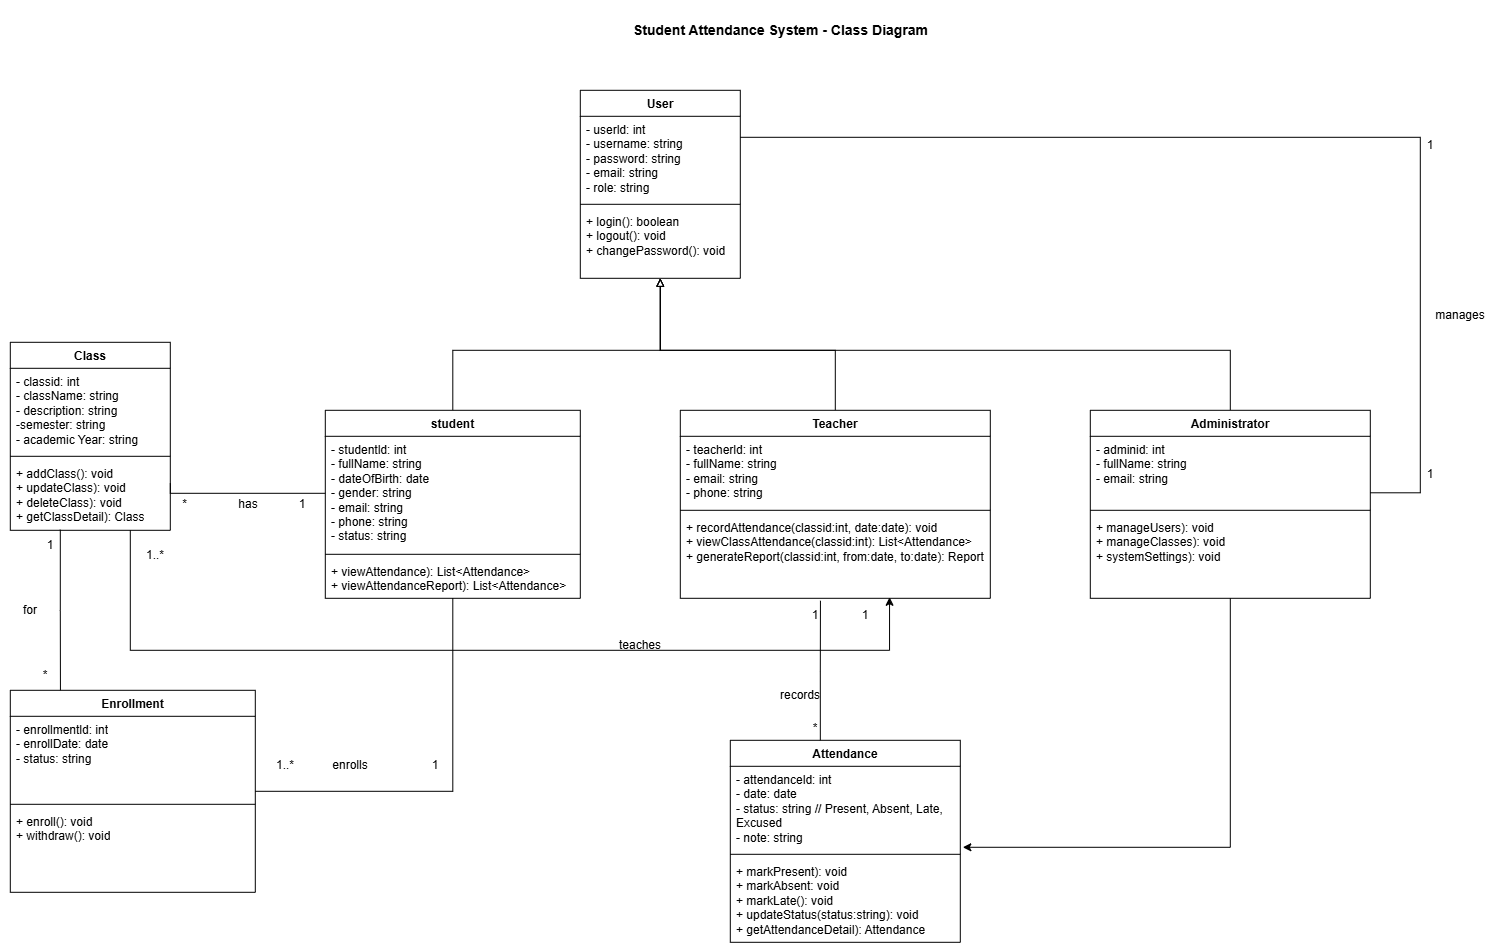

The diagram above was exported from draw.io. Its source (the exported page's mxGraphModel, read from the mxfile embedded in the PNG):
<mxGraphModel dx="1935" dy="1405" grid="1" gridSize="10" guides="1" tooltips="1" connect="1" arrows="1" fold="1" page="1" pageScale="1" pageWidth="850" pageHeight="1100" math="0" shadow="0">
  <root>
    <mxCell id="0" />
    <mxCell id="1" parent="0" />
    <mxCell id="TgN7HnUPqvxn7JeLcG7y-2" parent="1" style="swimlane;fontStyle=1;align=center;verticalAlign=top;childLayout=stackLayout;horizontal=1;startSize=26;horizontalStack=0;resizeParent=1;resizeParentMax=0;resizeLast=0;collapsible=1;marginBottom=0;whiteSpace=wrap;html=1;" value="User" vertex="1">
      <mxGeometry height="188" width="160" x="640" y="110" as="geometry" />
    </mxCell>
    <mxCell id="TgN7HnUPqvxn7JeLcG7y-3" parent="TgN7HnUPqvxn7JeLcG7y-2" style="text;strokeColor=none;fillColor=none;align=left;verticalAlign=top;spacingLeft=4;spacingRight=4;overflow=hidden;rotatable=0;points=[[0,0.5],[1,0.5]];portConstraint=eastwest;whiteSpace=wrap;html=1;" value="&lt;div&gt;- userld: int&lt;/div&gt;&lt;div&gt;- username: string&lt;/div&gt;&lt;div&gt;- password: string&lt;/div&gt;&lt;div&gt;- email: string&lt;/div&gt;&lt;div&gt;- role: string&lt;/div&gt;" vertex="1">
      <mxGeometry height="84" width="160" y="26" as="geometry" />
    </mxCell>
    <mxCell id="TgN7HnUPqvxn7JeLcG7y-4" parent="TgN7HnUPqvxn7JeLcG7y-2" style="line;strokeWidth=1;fillColor=none;align=left;verticalAlign=middle;spacingTop=-1;spacingLeft=3;spacingRight=3;rotatable=0;labelPosition=right;points=[];portConstraint=eastwest;strokeColor=inherit;" value="" vertex="1">
      <mxGeometry height="8" width="160" y="110" as="geometry" />
    </mxCell>
    <mxCell id="TgN7HnUPqvxn7JeLcG7y-5" parent="TgN7HnUPqvxn7JeLcG7y-2" style="text;strokeColor=none;fillColor=none;align=left;verticalAlign=top;spacingLeft=4;spacingRight=4;overflow=hidden;rotatable=0;points=[[0,0.5],[1,0.5]];portConstraint=eastwest;whiteSpace=wrap;html=1;" value="+ login(): boolean&amp;nbsp;&lt;div&gt;+ logout(): void&amp;nbsp;&lt;/div&gt;&lt;div&gt;+ changePassword(): void&lt;/div&gt;" vertex="1">
      <mxGeometry height="70" width="160" y="118" as="geometry" />
    </mxCell>
    <mxCell id="TgN7HnUPqvxn7JeLcG7y-6" parent="1" style="swimlane;fontStyle=1;align=center;verticalAlign=top;childLayout=stackLayout;horizontal=1;startSize=26;horizontalStack=0;resizeParent=1;resizeParentMax=0;resizeLast=0;collapsible=1;marginBottom=0;whiteSpace=wrap;html=1;" value="Class" vertex="1">
      <mxGeometry height="188" width="160" x="70" y="362" as="geometry" />
    </mxCell>
    <mxCell id="TgN7HnUPqvxn7JeLcG7y-7" parent="TgN7HnUPqvxn7JeLcG7y-6" style="text;strokeColor=none;fillColor=none;align=left;verticalAlign=top;spacingLeft=4;spacingRight=4;overflow=hidden;rotatable=0;points=[[0,0.5],[1,0.5]];portConstraint=eastwest;whiteSpace=wrap;html=1;" value="&lt;div&gt;- classid: int&lt;/div&gt;&lt;div&gt;- className: string&lt;/div&gt;&lt;div&gt;- description: string&lt;/div&gt;&lt;div&gt;-semester: string&lt;/div&gt;&lt;div&gt;- academic Year: string&amp;nbsp;&lt;/div&gt;" vertex="1">
      <mxGeometry height="84" width="160" y="26" as="geometry" />
    </mxCell>
    <mxCell id="TgN7HnUPqvxn7JeLcG7y-8" parent="TgN7HnUPqvxn7JeLcG7y-6" style="line;strokeWidth=1;fillColor=none;align=left;verticalAlign=middle;spacingTop=-1;spacingLeft=3;spacingRight=3;rotatable=0;labelPosition=right;points=[];portConstraint=eastwest;strokeColor=inherit;" value="" vertex="1">
      <mxGeometry height="8" width="160" y="110" as="geometry" />
    </mxCell>
    <mxCell id="TgN7HnUPqvxn7JeLcG7y-9" parent="TgN7HnUPqvxn7JeLcG7y-6" style="text;strokeColor=none;fillColor=none;align=left;verticalAlign=top;spacingLeft=4;spacingRight=4;overflow=hidden;rotatable=0;points=[[0,0.5],[1,0.5]];portConstraint=eastwest;whiteSpace=wrap;html=1;" value="&lt;div&gt;+ addClass(): void&lt;/div&gt;&lt;div&gt;+ updateClass): void&amp;nbsp;&lt;/div&gt;&lt;div&gt;+ deleteClass): void&amp;nbsp;&lt;/div&gt;&lt;div&gt;+ getClassDetail): Class&lt;/div&gt;" vertex="1">
      <mxGeometry height="70" width="160" y="118" as="geometry" />
    </mxCell>
    <mxCell id="TgN7HnUPqvxn7JeLcG7y-39" edge="1" parent="1" source="TgN7HnUPqvxn7JeLcG7y-10" style="edgeStyle=orthogonalEdgeStyle;rounded=0;orthogonalLoop=1;jettySize=auto;html=1;exitX=0.5;exitY=0;exitDx=0;exitDy=0;entryX=0.5;entryY=1;entryDx=0;entryDy=0;endArrow=block;endFill=0;" target="TgN7HnUPqvxn7JeLcG7y-2">
      <mxGeometry relative="1" as="geometry">
        <Array as="points">
          <mxPoint x="512.5" y="370" />
          <mxPoint x="720" y="370" />
        </Array>
        <mxPoint x="719.9999999999998" y="310" as="targetPoint" />
      </mxGeometry>
    </mxCell>
    <mxCell id="TgN7HnUPqvxn7JeLcG7y-10" parent="1" style="swimlane;fontStyle=1;align=center;verticalAlign=top;childLayout=stackLayout;horizontal=1;startSize=26;horizontalStack=0;resizeParent=1;resizeParentMax=0;resizeLast=0;collapsible=1;marginBottom=0;whiteSpace=wrap;html=1;" value="student" vertex="1">
      <mxGeometry height="188" width="255" x="385" y="430" as="geometry" />
    </mxCell>
    <mxCell id="TgN7HnUPqvxn7JeLcG7y-11" parent="TgN7HnUPqvxn7JeLcG7y-10" style="text;strokeColor=none;fillColor=none;align=left;verticalAlign=top;spacingLeft=4;spacingRight=4;overflow=hidden;rotatable=0;points=[[0,0.5],[1,0.5]];portConstraint=eastwest;whiteSpace=wrap;html=1;" value="&lt;div&gt;- studentld: int&lt;/div&gt;&lt;div&gt;- fullName: string&lt;/div&gt;&lt;div&gt;- dateOfBirth: date&lt;/div&gt;&lt;div&gt;- gender: string&lt;/div&gt;&lt;div&gt;- email: string&lt;/div&gt;&lt;div&gt;- phone: string&lt;/div&gt;&lt;div&gt;- status: string&lt;/div&gt;" vertex="1">
      <mxGeometry height="114" width="255" y="26" as="geometry" />
    </mxCell>
    <mxCell id="TgN7HnUPqvxn7JeLcG7y-12" parent="TgN7HnUPqvxn7JeLcG7y-10" style="line;strokeWidth=1;fillColor=none;align=left;verticalAlign=middle;spacingTop=-1;spacingLeft=3;spacingRight=3;rotatable=0;labelPosition=right;points=[];portConstraint=eastwest;strokeColor=inherit;" value="" vertex="1">
      <mxGeometry height="8" width="255" y="140" as="geometry" />
    </mxCell>
    <mxCell id="TgN7HnUPqvxn7JeLcG7y-13" parent="TgN7HnUPqvxn7JeLcG7y-10" style="text;strokeColor=none;fillColor=none;align=left;verticalAlign=top;spacingLeft=4;spacingRight=4;overflow=hidden;rotatable=0;points=[[0,0.5],[1,0.5]];portConstraint=eastwest;whiteSpace=wrap;html=1;" value="&lt;div&gt;+ viewAttendance): List&amp;lt;Attendance&amp;gt;&lt;/div&gt;&lt;div&gt;+ viewAttendanceReport): List&amp;lt;Attendance&amp;gt;&lt;/div&gt;" vertex="1">
      <mxGeometry height="40" width="255" y="148" as="geometry" />
    </mxCell>
    <mxCell id="TgN7HnUPqvxn7JeLcG7y-14" parent="1" style="swimlane;fontStyle=1;align=center;verticalAlign=top;childLayout=stackLayout;horizontal=1;startSize=26;horizontalStack=0;resizeParent=1;resizeParentMax=0;resizeLast=0;collapsible=1;marginBottom=0;whiteSpace=wrap;html=1;" value="Attendance" vertex="1">
      <mxGeometry height="202" width="230" x="790" y="760" as="geometry" />
    </mxCell>
    <mxCell id="TgN7HnUPqvxn7JeLcG7y-15" parent="TgN7HnUPqvxn7JeLcG7y-14" style="text;strokeColor=none;fillColor=none;align=left;verticalAlign=top;spacingLeft=4;spacingRight=4;overflow=hidden;rotatable=0;points=[[0,0.5],[1,0.5]];portConstraint=eastwest;whiteSpace=wrap;html=1;" value="&lt;div&gt;- attendanceld: int&lt;/div&gt;&lt;div&gt;- date: date&lt;/div&gt;&lt;div&gt;- status: string // Present, Absent, Late, Excused&lt;/div&gt;&lt;div&gt;- note: string&lt;/div&gt;" vertex="1">
      <mxGeometry height="84" width="230" y="26" as="geometry" />
    </mxCell>
    <mxCell id="TgN7HnUPqvxn7JeLcG7y-16" parent="TgN7HnUPqvxn7JeLcG7y-14" style="line;strokeWidth=1;fillColor=none;align=left;verticalAlign=middle;spacingTop=-1;spacingLeft=3;spacingRight=3;rotatable=0;labelPosition=right;points=[];portConstraint=eastwest;strokeColor=inherit;" value="" vertex="1">
      <mxGeometry height="8" width="230" y="110" as="geometry" />
    </mxCell>
    <mxCell id="TgN7HnUPqvxn7JeLcG7y-17" parent="TgN7HnUPqvxn7JeLcG7y-14" style="text;strokeColor=none;fillColor=none;align=left;verticalAlign=top;spacingLeft=4;spacingRight=4;overflow=hidden;rotatable=0;points=[[0,0.5],[1,0.5]];portConstraint=eastwest;whiteSpace=wrap;html=1;" value="&lt;div&gt;+ markPresent): void&amp;nbsp;&lt;/div&gt;&lt;div&gt;+ markAbsent: void&lt;/div&gt;&lt;div&gt;+ markLate(): void&lt;/div&gt;&lt;div&gt;&lt;span style=&quot;background-color: transparent; color: light-dark(rgb(0, 0, 0), rgb(255, 255, 255));&quot;&gt;+ updateStatus(status:string): void&amp;nbsp;&lt;/span&gt;&lt;/div&gt;&lt;div&gt;&lt;span style=&quot;background-color: transparent; color: light-dark(rgb(0, 0, 0), rgb(255, 255, 255));&quot;&gt;+ getAttendanceDetail): Attendance&lt;/span&gt;&lt;/div&gt;" vertex="1">
      <mxGeometry height="84" width="230" y="118" as="geometry" />
    </mxCell>
    <mxCell id="TgN7HnUPqvxn7JeLcG7y-40" edge="1" parent="1" source="TgN7HnUPqvxn7JeLcG7y-18" style="edgeStyle=orthogonalEdgeStyle;rounded=0;orthogonalLoop=1;jettySize=auto;html=1;exitX=0.5;exitY=0;exitDx=0;exitDy=0;entryX=0.5;entryY=1;entryDx=0;entryDy=0;endArrow=block;endFill=0;" target="TgN7HnUPqvxn7JeLcG7y-2">
      <mxGeometry relative="1" as="geometry">
        <Array as="points">
          <mxPoint x="895" y="370" />
          <mxPoint x="720" y="370" />
        </Array>
        <mxPoint x="719.9999999999998" y="310" as="targetPoint" />
      </mxGeometry>
    </mxCell>
    <mxCell id="TgN7HnUPqvxn7JeLcG7y-18" parent="1" style="swimlane;fontStyle=1;align=center;verticalAlign=top;childLayout=stackLayout;horizontal=1;startSize=26;horizontalStack=0;resizeParent=1;resizeParentMax=0;resizeLast=0;collapsible=1;marginBottom=0;whiteSpace=wrap;html=1;" value="Teacher" vertex="1">
      <mxGeometry height="188" width="310" x="740" y="430" as="geometry" />
    </mxCell>
    <mxCell id="TgN7HnUPqvxn7JeLcG7y-19" parent="TgN7HnUPqvxn7JeLcG7y-18" style="text;strokeColor=none;fillColor=none;align=left;verticalAlign=top;spacingLeft=4;spacingRight=4;overflow=hidden;rotatable=0;points=[[0,0.5],[1,0.5]];portConstraint=eastwest;whiteSpace=wrap;html=1;" value="&lt;div&gt;- teacherld: int&lt;/div&gt;&lt;div&gt;- fullName: string&lt;/div&gt;&lt;div&gt;- email: string&lt;/div&gt;&lt;div&gt;- phone: string&lt;/div&gt;" vertex="1">
      <mxGeometry height="70" width="310" y="26" as="geometry" />
    </mxCell>
    <mxCell id="TgN7HnUPqvxn7JeLcG7y-20" parent="TgN7HnUPqvxn7JeLcG7y-18" style="line;strokeWidth=1;fillColor=none;align=left;verticalAlign=middle;spacingTop=-1;spacingLeft=3;spacingRight=3;rotatable=0;labelPosition=right;points=[];portConstraint=eastwest;strokeColor=inherit;" value="" vertex="1">
      <mxGeometry height="8" width="310" y="96" as="geometry" />
    </mxCell>
    <mxCell id="TgN7HnUPqvxn7JeLcG7y-21" parent="TgN7HnUPqvxn7JeLcG7y-18" style="text;strokeColor=none;fillColor=none;align=left;verticalAlign=top;spacingLeft=4;spacingRight=4;overflow=hidden;rotatable=0;points=[[0,0.5],[1,0.5]];portConstraint=eastwest;whiteSpace=wrap;html=1;" value="+ recordAttendance(classid:int, date:date): void&amp;nbsp;&lt;div&gt;+ viewClassAttendance(classid:int): List&amp;lt;Attendance&amp;gt;&amp;nbsp;&lt;/div&gt;&lt;div&gt;+ generateReport(classid:int, from:date, to:date): Report&lt;/div&gt;" vertex="1">
      <mxGeometry height="84" width="310" y="104" as="geometry" />
    </mxCell>
    <mxCell id="TgN7HnUPqvxn7JeLcG7y-41" edge="1" parent="1" source="TgN7HnUPqvxn7JeLcG7y-22" style="edgeStyle=orthogonalEdgeStyle;rounded=0;orthogonalLoop=1;jettySize=auto;html=1;exitX=0.5;exitY=0;exitDx=0;exitDy=0;entryX=0.5;entryY=1;entryDx=0;entryDy=0;endArrow=block;endFill=0;" target="TgN7HnUPqvxn7JeLcG7y-2">
      <mxGeometry relative="1" as="geometry">
        <Array as="points">
          <mxPoint x="1290" y="370" />
          <mxPoint x="720" y="370" />
        </Array>
        <mxPoint x="719.9999999999998" y="310" as="targetPoint" />
      </mxGeometry>
    </mxCell>
    <mxCell id="TgN7HnUPqvxn7JeLcG7y-22" parent="1" style="swimlane;fontStyle=1;align=center;verticalAlign=top;childLayout=stackLayout;horizontal=1;startSize=26;horizontalStack=0;resizeParent=1;resizeParentMax=0;resizeLast=0;collapsible=1;marginBottom=0;whiteSpace=wrap;html=1;" value="Administrator" vertex="1">
      <mxGeometry height="188" width="280" x="1150" y="430" as="geometry" />
    </mxCell>
    <mxCell id="TgN7HnUPqvxn7JeLcG7y-23" parent="TgN7HnUPqvxn7JeLcG7y-22" style="text;strokeColor=none;fillColor=none;align=left;verticalAlign=top;spacingLeft=4;spacingRight=4;overflow=hidden;rotatable=0;points=[[0,0.5],[1,0.5]];portConstraint=eastwest;whiteSpace=wrap;html=1;" value="&lt;div&gt;- adminid: int&lt;/div&gt;&lt;div&gt;- fullName: string&lt;/div&gt;&lt;div&gt;- email: string&lt;/div&gt;&lt;div&gt;&lt;br&gt;&lt;/div&gt;&lt;div&gt;&lt;br&gt;&lt;/div&gt;" vertex="1">
      <mxGeometry height="70" width="280" y="26" as="geometry" />
    </mxCell>
    <mxCell id="TgN7HnUPqvxn7JeLcG7y-24" parent="TgN7HnUPqvxn7JeLcG7y-22" style="line;strokeWidth=1;fillColor=none;align=left;verticalAlign=middle;spacingTop=-1;spacingLeft=3;spacingRight=3;rotatable=0;labelPosition=right;points=[];portConstraint=eastwest;strokeColor=inherit;" value="" vertex="1">
      <mxGeometry height="8" width="280" y="96" as="geometry" />
    </mxCell>
    <mxCell id="TgN7HnUPqvxn7JeLcG7y-25" parent="TgN7HnUPqvxn7JeLcG7y-22" style="text;strokeColor=none;fillColor=none;align=left;verticalAlign=top;spacingLeft=4;spacingRight=4;overflow=hidden;rotatable=0;points=[[0,0.5],[1,0.5]];portConstraint=eastwest;whiteSpace=wrap;html=1;" value="+ manageUsers): void&amp;nbsp;&lt;div&gt;+ manageClasses): void&amp;nbsp;&lt;/div&gt;&lt;div&gt;+ systemSettings): void&lt;/div&gt;" vertex="1">
      <mxGeometry height="84" width="280" y="104" as="geometry" />
    </mxCell>
    <mxCell id="TgN7HnUPqvxn7JeLcG7y-26" parent="1" style="swimlane;fontStyle=1;align=center;verticalAlign=top;childLayout=stackLayout;horizontal=1;startSize=26;horizontalStack=0;resizeParent=1;resizeParentMax=0;resizeLast=0;collapsible=1;marginBottom=0;whiteSpace=wrap;html=1;" value="Enrollment" vertex="1">
      <mxGeometry height="202" width="245" x="70" y="710" as="geometry" />
    </mxCell>
    <mxCell id="TgN7HnUPqvxn7JeLcG7y-27" parent="TgN7HnUPqvxn7JeLcG7y-26" style="text;strokeColor=none;fillColor=none;align=left;verticalAlign=top;spacingLeft=4;spacingRight=4;overflow=hidden;rotatable=0;points=[[0,0.5],[1,0.5]];portConstraint=eastwest;whiteSpace=wrap;html=1;" value="&lt;div&gt;- enrollmentld: int&lt;/div&gt;&lt;div&gt;- enrollDate: date&lt;/div&gt;&lt;div&gt;- status: string&lt;/div&gt;" vertex="1">
      <mxGeometry height="84" width="245" y="26" as="geometry" />
    </mxCell>
    <mxCell id="TgN7HnUPqvxn7JeLcG7y-28" parent="TgN7HnUPqvxn7JeLcG7y-26" style="line;strokeWidth=1;fillColor=none;align=left;verticalAlign=middle;spacingTop=-1;spacingLeft=3;spacingRight=3;rotatable=0;labelPosition=right;points=[];portConstraint=eastwest;strokeColor=inherit;" value="" vertex="1">
      <mxGeometry height="8" width="245" y="110" as="geometry" />
    </mxCell>
    <mxCell id="TgN7HnUPqvxn7JeLcG7y-29" parent="TgN7HnUPqvxn7JeLcG7y-26" style="text;strokeColor=none;fillColor=none;align=left;verticalAlign=top;spacingLeft=4;spacingRight=4;overflow=hidden;rotatable=0;points=[[0,0.5],[1,0.5]];portConstraint=eastwest;whiteSpace=wrap;html=1;" value="+ enroll(): void&amp;nbsp;&lt;div&gt;+ withdraw(): void&lt;/div&gt;" vertex="1">
      <mxGeometry height="84" width="245" y="118" as="geometry" />
    </mxCell>
    <mxCell id="TgN7HnUPqvxn7JeLcG7y-46" parent="1" style="text;html=1;whiteSpace=wrap;strokeColor=none;fillColor=none;align=center;verticalAlign=middle;rounded=0;" value="1" vertex="1">
      <mxGeometry height="30" width="30" x="910" y="620" as="geometry" />
    </mxCell>
    <mxCell id="TgN7HnUPqvxn7JeLcG7y-50" edge="1" parent="1" style="edgeStyle=orthogonalEdgeStyle;rounded=0;orthogonalLoop=1;jettySize=auto;html=1;exitX=0.25;exitY=0;exitDx=0;exitDy=0;entryX=0.382;entryY=0.991;entryDx=0;entryDy=0;entryPerimeter=0;endArrow=none;endFill=0;">
      <mxGeometry relative="1" as="geometry">
        <mxPoint x="120.13000000000024" y="710" as="sourcePoint" />
        <mxPoint x="119.9999999999999" y="549.3699999999999" as="targetPoint" />
      </mxGeometry>
    </mxCell>
    <mxCell id="TgN7HnUPqvxn7JeLcG7y-55" parent="1" style="text;html=1;whiteSpace=wrap;strokeColor=none;fillColor=none;align=center;verticalAlign=middle;rounded=0;" value="1" vertex="1">
      <mxGeometry height="30" width="40" x="90" y="550" as="geometry" />
    </mxCell>
    <mxCell id="TgN7HnUPqvxn7JeLcG7y-56" parent="1" style="text;html=1;whiteSpace=wrap;strokeColor=none;fillColor=none;align=center;verticalAlign=middle;rounded=0;" value="*" vertex="1">
      <mxGeometry height="30" width="30" x="90" y="680" as="geometry" />
    </mxCell>
    <mxCell id="TgN7HnUPqvxn7JeLcG7y-57" parent="1" style="text;html=1;whiteSpace=wrap;strokeColor=none;fillColor=none;align=center;verticalAlign=middle;rounded=0;" value="for" vertex="1">
      <mxGeometry height="30" width="60" x="60" y="615" as="geometry" />
    </mxCell>
    <mxCell id="TgN7HnUPqvxn7JeLcG7y-58" edge="1" parent="1" source="TgN7HnUPqvxn7JeLcG7y-10" style="edgeStyle=orthogonalEdgeStyle;rounded=0;orthogonalLoop=1;jettySize=auto;html=1;exitX=0.5;exitY=1;exitDx=0;exitDy=0;entryX=1;entryY=0.5;entryDx=0;entryDy=0;endArrow=none;endFill=0;" target="TgN7HnUPqvxn7JeLcG7y-26">
      <mxGeometry relative="1" as="geometry" />
    </mxCell>
    <mxCell id="TgN7HnUPqvxn7JeLcG7y-59" parent="1" style="text;html=1;whiteSpace=wrap;strokeColor=none;fillColor=none;align=center;verticalAlign=middle;rounded=0;" value="1..*" vertex="1">
      <mxGeometry height="30" width="60" x="315" y="770" as="geometry" />
    </mxCell>
    <mxCell id="TgN7HnUPqvxn7JeLcG7y-62" parent="1" style="text;html=1;whiteSpace=wrap;strokeColor=none;fillColor=none;align=center;verticalAlign=middle;rounded=0;" value="1" vertex="1">
      <mxGeometry height="30" width="30" x="480" y="770" as="geometry" />
    </mxCell>
    <mxCell id="TgN7HnUPqvxn7JeLcG7y-64" parent="1" style="text;html=1;whiteSpace=wrap;strokeColor=none;fillColor=none;align=center;verticalAlign=middle;rounded=0;" value="enrolls" vertex="1">
      <mxGeometry height="30" width="60" x="380" y="770" as="geometry" />
    </mxCell>
    <mxCell id="TgN7HnUPqvxn7JeLcG7y-66" edge="1" parent="1" source="TgN7HnUPqvxn7JeLcG7y-22" style="edgeStyle=orthogonalEdgeStyle;rounded=0;orthogonalLoop=1;jettySize=auto;html=1;exitX=0.5;exitY=1;exitDx=0;exitDy=0;entryX=1.011;entryY=0.964;entryDx=0;entryDy=0;entryPerimeter=0;" target="TgN7HnUPqvxn7JeLcG7y-15">
      <mxGeometry relative="1" as="geometry" />
    </mxCell>
    <mxCell id="TgN7HnUPqvxn7JeLcG7y-67" parent="1" style="text;strokeColor=none;fillColor=none;html=1;fontSize=6;fontStyle=1;verticalAlign=middle;align=center;autosizeText=1;" value="&lt;font style=&quot;font-size: 14px;&quot;&gt;Student Attendance System - Class Diagram&lt;/font&gt;" vertex="1">
      <mxGeometry height="60" width="180" x="750" y="20" as="geometry" />
    </mxCell>
    <mxCell id="TgN7HnUPqvxn7JeLcG7y-69" edge="1" parent="1" source="TgN7HnUPqvxn7JeLcG7y-6" style="edgeStyle=orthogonalEdgeStyle;rounded=0;orthogonalLoop=1;jettySize=auto;html=1;exitX=0.75;exitY=1;exitDx=0;exitDy=0;entryX=0.675;entryY=0.988;entryDx=0;entryDy=0;entryPerimeter=0;" target="TgN7HnUPqvxn7JeLcG7y-21">
      <mxGeometry relative="1" as="geometry">
        <Array as="points">
          <mxPoint x="190" y="670" />
          <mxPoint x="949.14" y="670" />
        </Array>
      </mxGeometry>
    </mxCell>
    <mxCell id="TgN7HnUPqvxn7JeLcG7y-70" parent="1" style="text;html=1;whiteSpace=wrap;strokeColor=none;fillColor=none;align=center;verticalAlign=middle;rounded=0;" value="1..*" vertex="1">
      <mxGeometry height="30" width="30" x="200" y="560" as="geometry" />
    </mxCell>
    <mxCell id="TgN7HnUPqvxn7JeLcG7y-71" parent="1" style="text;html=1;whiteSpace=wrap;strokeColor=none;fillColor=none;align=center;verticalAlign=middle;rounded=0;" value="teaches" vertex="1">
      <mxGeometry height="30" width="60" x="670" y="650" as="geometry" />
    </mxCell>
    <mxCell id="TgN7HnUPqvxn7JeLcG7y-72" edge="1" parent="1" source="TgN7HnUPqvxn7JeLcG7y-6" style="edgeStyle=orthogonalEdgeStyle;rounded=0;orthogonalLoop=1;jettySize=auto;html=1;exitX=1;exitY=0.75;exitDx=0;exitDy=0;entryX=0;entryY=0.5;entryDx=0;entryDy=0;endArrow=none;endFill=0;" target="TgN7HnUPqvxn7JeLcG7y-11">
      <mxGeometry relative="1" as="geometry">
        <Array as="points">
          <mxPoint x="230" y="513" />
        </Array>
      </mxGeometry>
    </mxCell>
    <mxCell id="TgN7HnUPqvxn7JeLcG7y-73" parent="1" style="text;html=1;whiteSpace=wrap;strokeColor=none;fillColor=none;align=center;verticalAlign=middle;rounded=0;" value="has" vertex="1">
      <mxGeometry height="30" width="60" x="278" y="509" as="geometry" />
    </mxCell>
    <mxCell id="TgN7HnUPqvxn7JeLcG7y-74" parent="1" style="text;html=1;whiteSpace=wrap;strokeColor=none;fillColor=none;align=center;verticalAlign=middle;rounded=0;" value="1" vertex="1">
      <mxGeometry height="30" width="30" x="347" y="509" as="geometry" />
    </mxCell>
    <mxCell id="TgN7HnUPqvxn7JeLcG7y-75" parent="1" style="text;html=1;whiteSpace=wrap;strokeColor=none;fillColor=none;align=center;verticalAlign=middle;rounded=0;" value="*" vertex="1">
      <mxGeometry height="30" width="9" x="240" y="509" as="geometry" />
    </mxCell>
    <mxCell id="TgN7HnUPqvxn7JeLcG7y-77" parent="1" style="text;html=1;whiteSpace=wrap;strokeColor=none;fillColor=none;align=center;verticalAlign=middle;rounded=0;" value="1" vertex="1">
      <mxGeometry height="30" width="30" x="860" y="620" as="geometry" />
    </mxCell>
    <mxCell id="TgN7HnUPqvxn7JeLcG7y-79" edge="1" parent="1" style="edgeStyle=orthogonalEdgeStyle;rounded=0;orthogonalLoop=1;jettySize=auto;html=1;exitX=0.5;exitY=1;exitDx=0;exitDy=0;entryX=0.456;entryY=-0.012;entryDx=0;entryDy=0;entryPerimeter=0;endArrow=none;endFill=0;">
      <mxGeometry relative="1" as="geometry">
        <mxPoint x="880.1399999999998" y="620.42" as="sourcePoint" />
        <mxPoint x="880.0199999999999" y="759.996" as="targetPoint" />
      </mxGeometry>
    </mxCell>
    <mxCell id="TgN7HnUPqvxn7JeLcG7y-80" parent="1" style="text;html=1;whiteSpace=wrap;strokeColor=none;fillColor=none;align=center;verticalAlign=middle;rounded=0;" value="*" vertex="1">
      <mxGeometry height="16" width="30" x="860" y="740" as="geometry" />
    </mxCell>
    <mxCell id="TgN7HnUPqvxn7JeLcG7y-82" parent="1" style="text;html=1;whiteSpace=wrap;strokeColor=none;fillColor=none;align=center;verticalAlign=middle;rounded=0;" value="records" vertex="1">
      <mxGeometry height="30" width="60" x="830" y="700" as="geometry" />
    </mxCell>
    <mxCell id="TgN7HnUPqvxn7JeLcG7y-84" edge="1" parent="1" source="TgN7HnUPqvxn7JeLcG7y-2" style="edgeStyle=orthogonalEdgeStyle;rounded=0;orthogonalLoop=1;jettySize=auto;html=1;exitX=1;exitY=0.25;exitDx=0;exitDy=0;entryX=0.999;entryY=0.807;entryDx=0;entryDy=0;entryPerimeter=0;endArrow=none;endFill=0;" target="TgN7HnUPqvxn7JeLcG7y-23">
      <mxGeometry relative="1" as="geometry">
        <Array as="points">
          <mxPoint x="1480" y="157" />
          <mxPoint x="1480" y="512.56" />
        </Array>
      </mxGeometry>
    </mxCell>
    <mxCell id="TgN7HnUPqvxn7JeLcG7y-85" parent="1" style="text;html=1;whiteSpace=wrap;strokeColor=none;fillColor=none;align=center;verticalAlign=middle;rounded=0;" value="1" vertex="1">
      <mxGeometry height="30" width="60" x="1460" y="150" as="geometry" />
    </mxCell>
    <mxCell id="TgN7HnUPqvxn7JeLcG7y-86" parent="1" style="text;html=1;whiteSpace=wrap;strokeColor=none;fillColor=none;align=center;verticalAlign=middle;rounded=0;" value="1" vertex="1">
      <mxGeometry height="30" width="60" x="1460" y="479" as="geometry" />
    </mxCell>
    <mxCell id="TgN7HnUPqvxn7JeLcG7y-87" parent="1" style="text;html=1;whiteSpace=wrap;strokeColor=none;fillColor=none;align=center;verticalAlign=middle;rounded=0;" value="manages" vertex="1">
      <mxGeometry height="30" width="60" x="1490" y="320" as="geometry" />
    </mxCell>
  </root>
</mxGraphModel>